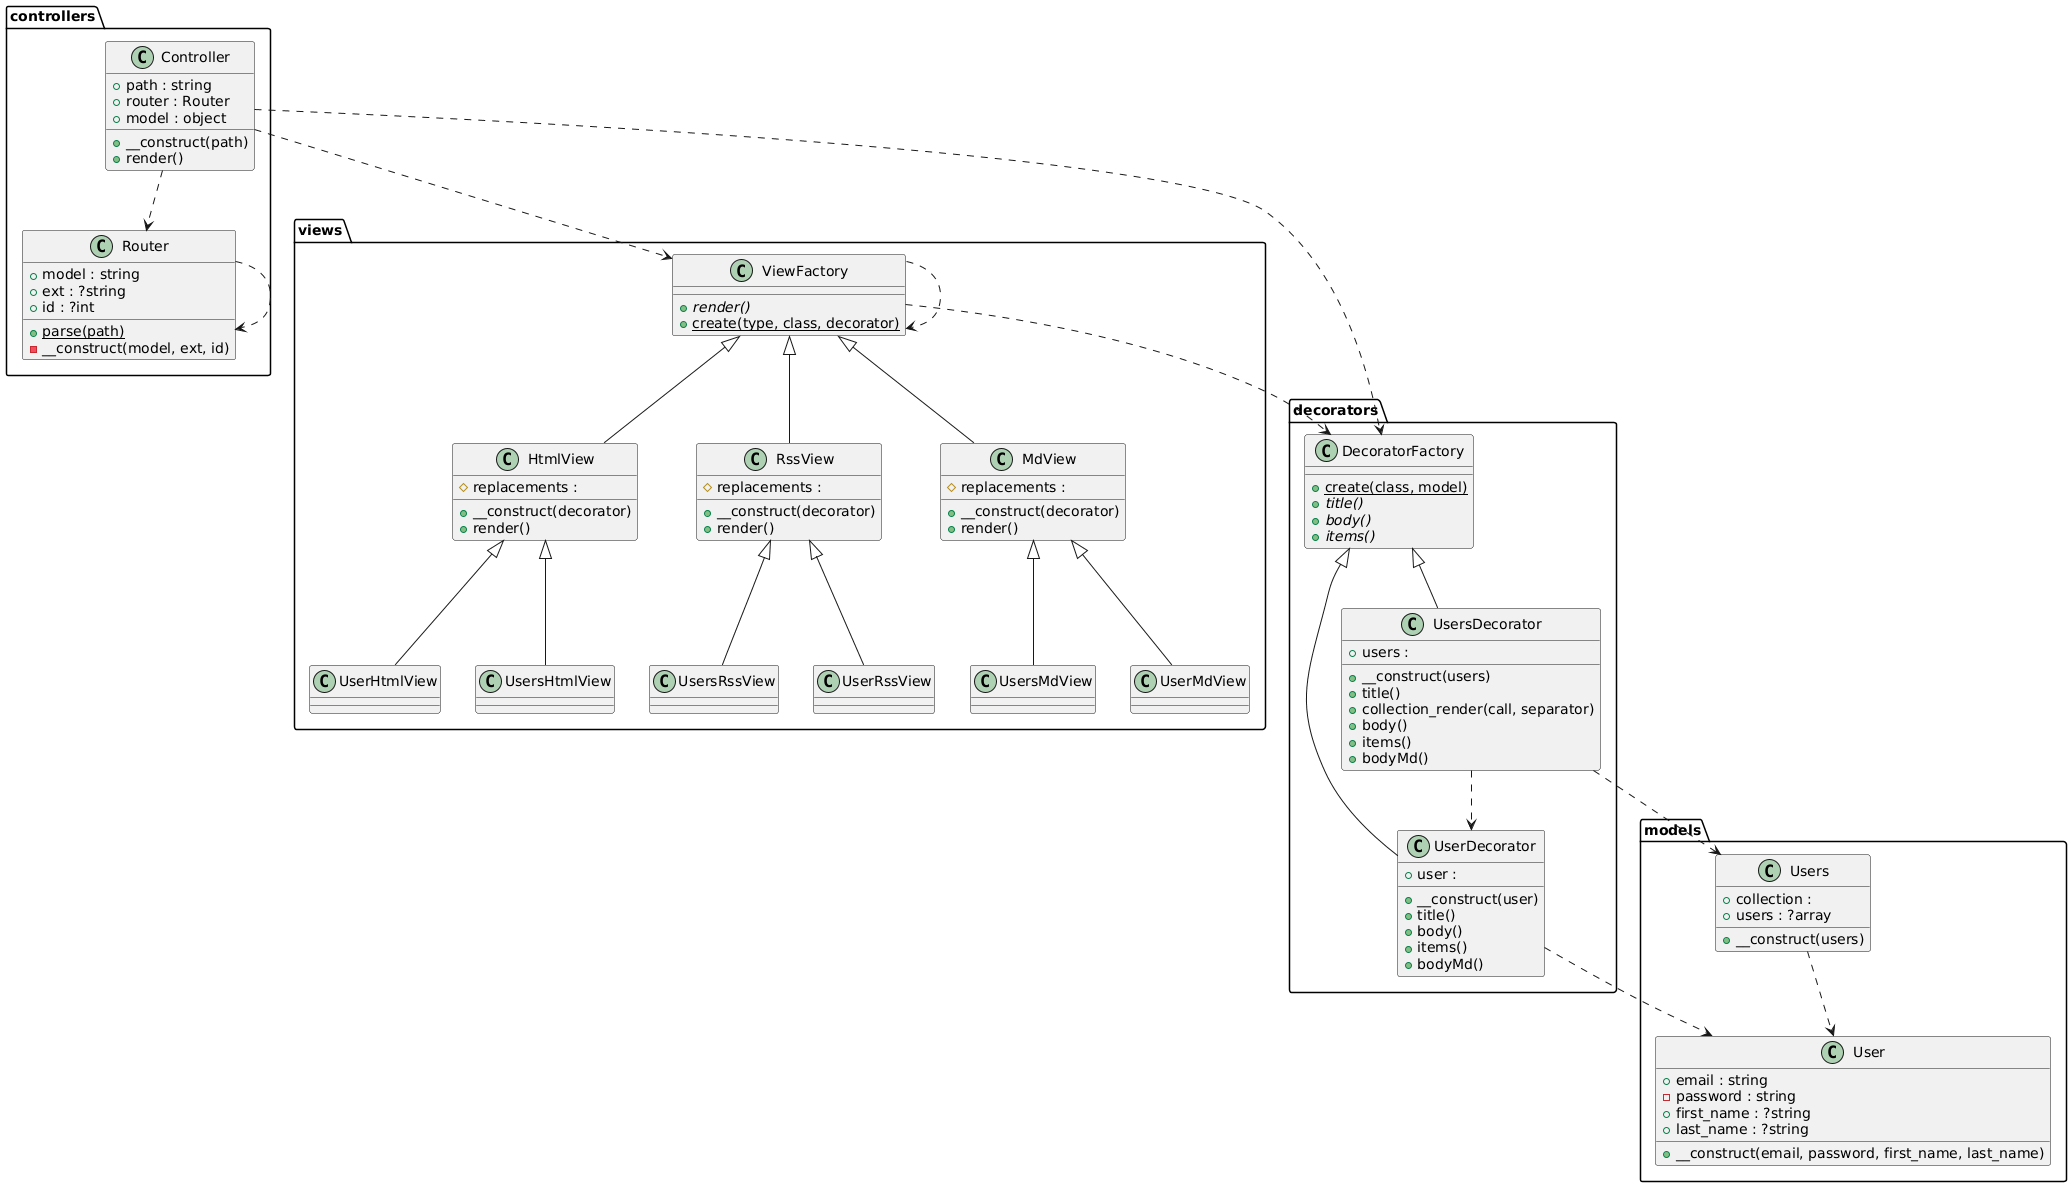

The diagram above was rendered by PlantUML. Its source (embedded in the PNG):
@startuml
package decorators as decorators {
    class "UserDecorator" as decorators_UserDecorator {
      +user : 
      +__construct(user)
      +title()
      +body()
      +items()
      +bodyMd()
    }
    class "DecoratorFactory" as decorators_DecoratorFactory {
      {static} +create(class, model)
      {abstract} +title()
      {abstract} +body()
      {abstract} +items()
    }
    class "UsersDecorator" as decorators_UsersDecorator {
      +users : 
      +__construct(users)
      +title()
      +collection_render(call, separator)
      +body()
      +items()
      +bodyMd()
    }
  }
  package views as views {
    class "HtmlView" as views_HtmlView {
      #replacements : 
      +__construct(decorator)
      +render()
    }
    class "UsersMdView" as views_UsersMdView {
    }
    class "RssView" as views_RssView {
      #replacements : 
      +__construct(decorator)
      +render()
    }
    class "UserHtmlView" as views_UserHtmlView {
    }
    class "UsersHtmlView" as views_UsersHtmlView {
    }
    class "UsersRssView" as views_UsersRssView {
    }
    class "UserMdView" as views_UserMdView {
    }
    class "UserRssView" as views_UserRssView {
    }
    class "ViewFactory" as views_ViewFactory {
      {abstract} +render()
      {static} +create(type, class, decorator)
    }
    class "MdView" as views_MdView {
      #replacements : 
      +__construct(decorator)
      +render()
    }
  }
  package controllers as controllers {
    class "Router" as controllers_Router {
      +model : string
      +ext : ?string
      +id : ?int
      {static} +parse(path)
      -__construct(model, ext, id)
    }
    class "Controller" as controllers_Controller {
      +path : string
      +router : Router
      +model : object
      +__construct(path)
      +render()
    }
  }
  package models as models {
    class "User" as models_User {
      +email : string
      -password : string
      +first_name : ?string
      +last_name : ?string
      +__construct(email, password, first_name, last_name)
    }
    class "Users" as models_Users {
      +collection : 
      +users : ?array
      +__construct(users)
    }
  }
  controllers_Controller ..> controllers_Router
  controllers_Controller ..> decorators_DecoratorFactory
  controllers_Controller ..> views_ViewFactory
  controllers_Router ..> controllers_Router
  decorators_DecoratorFactory <|-- decorators_UserDecorator
  decorators_DecoratorFactory <|-- decorators_UsersDecorator
  decorators_UserDecorator ..> models_User
  decorators_UsersDecorator ..> decorators_UserDecorator
  decorators_UsersDecorator ..> models_Users
  models_Users ..> models_User
  views_HtmlView <|-- views_UserHtmlView
  views_HtmlView <|-- views_UsersHtmlView
  views_MdView <|-- views_UserMdView
  views_MdView <|-- views_UsersMdView
  views_RssView <|-- views_UserRssView
  views_RssView <|-- views_UsersRssView
  views_ViewFactory ..> decorators_DecoratorFactory
  views_ViewFactory ..> views_ViewFactory
  views_ViewFactory <|-- views_HtmlView
  views_ViewFactory <|-- views_MdView
  views_ViewFactory <|-- views_RssView
@enduml